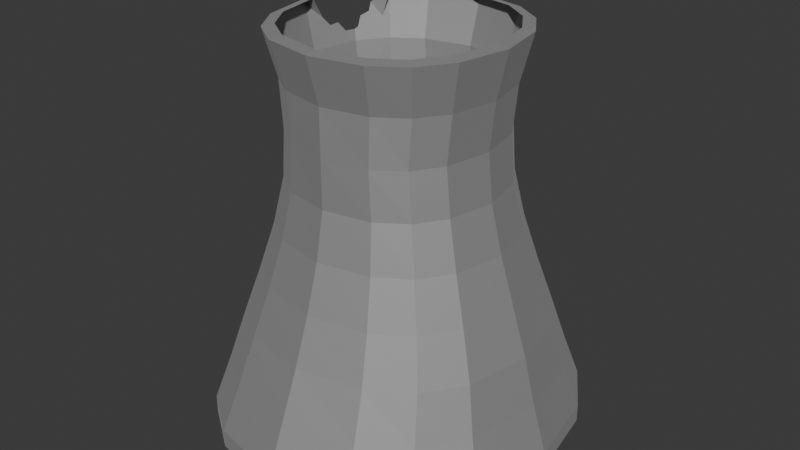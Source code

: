 # Source: blend.blend  (saved by Blender 5.1.29; exported with 4.5.12 LTS)
import bpy
from mathutils import Matrix  # noqa: F401  (used for matrix-valued properties, if any)

bpy.ops.wm.read_factory_settings(use_empty=True)
scene = bpy.context.scene
scene.name = 'Scene'

# ---- collections
col_collection = bpy.data.collections.new('Collection'); scene.collection.children.link(col_collection)

# ---- materials (node trees are filled in below, after node groups)
mat_x = bpy.data.materials.new('Материал')

# ---- material node trees
mat_x.use_nodes = True; mat_x.node_tree.nodes.clear()
_N = mat_x.node_tree.nodes; _L = mat_x.node_tree.links
n0 = _N.new('ShaderNodeBsdfPrincipled'); n0.name = 'Принципиальный BSDF'; n0.location = (-200, 100)
n0.inputs[0].default_value = (0.5275, 0.5275, 0.5275, 1.0)
n0.inputs[1].default_value = 1.0
n0.inputs[2].default_value = 0.8
n1 = _N.new('ShaderNodeOutputMaterial'); n1.name = 'Вывод материала'; n1.location = (200, 100)
_L.new(n0.outputs[0], n1.inputs[0])
n1.is_active_output = True

# ---- world
world_world = bpy.data.worlds.new('World'); scene.world = world_world
world_world.use_nodes = True; world_world.node_tree.nodes.clear()
_N = world_world.node_tree.nodes; _L = world_world.node_tree.links
n0 = _N.new('ShaderNodeOutputWorld'); n0.name = 'World Output'; n0.location = (200, 100)
n1 = _N.new('ShaderNodeBackground'); n1.name = 'Background'; n1.location = (-200, 100)
n1.inputs[0].default_value = (0.05088, 0.05088, 0.05088, 1.0)
_L.new(n1.outputs[0], n0.inputs[0])
n0.is_active_output = True
world_world.color = (0.05088, 0.05088, 0.05088)
world_world.sun_shadow_jitter_overblur = 0.0

# ---- meshes
me_x = bpy.data.meshes.new('Куб')
me_x.from_pydata([(-1.076, -1.135, -1.0), (-0.7082, -0.7232, 1.0), (-1.076, 1.135, -1.0), (-0.7082, 0.7232, 1.0), (1.076, -1.135, -1.0), (0.7082, -0.7232, 1.0), (1.076, 1.135, -1.0), (0.7082, 0.7232, 1.0), (-0.7147, -0.6967, -2.132e-14), (-0.7147, 0.6967, -2.132e-14), (0.7147, 0.6967, -2.132e-14), (0.7147, -0.6967, -2.132e-14), (-0.6088, -0.64, 0.5), (-0.6088, 0.64, 0.5), (0.6088, 0.64, 0.5), (0.6088, -0.64, 0.5), (-0.9078, 0.8931, -0.5), (0.9078, 0.8931, -0.5), (0.9078, -0.8931, -0.5), (-0.9078, -0.8931, -0.5), (-0.64, -0.64, 0.75), (-0.64, 0.64, 0.75), (0.64, 0.64, 0.75), (0.64, -0.64, 0.75), (-0.64, 0.64, 0.25), (0.64, 0.64, 0.25), (0.64, -0.64, 0.25), (-0.64, -0.64, 0.25), (-0.8106, -0.7864, -0.25), (-0.8106, 0.7864, -0.25), (0.8106, 0.7864, -0.25), (0.8106, -0.7864, -0.25), (-0.9847, 1.014, -0.75), (0.9847, 1.014, -0.75), (0.9847, -1.014, -0.75), (-0.9847, -1.014, -0.75), (-1.48, -3.718e-05, -1.0), (-0.9738, 3.808e-06, 1.0), (1.48, -3.718e-05, -1.0), (0.9738, 4.355e-06, 1.0), (0.9827, 7.315e-06, -7.451e-09), (-0.9827, 7.315e-06, -7.451e-09), (0.8371, 1.368e-05, 0.5), (-0.8371, 1.229e-05, 0.5), (-1.248, -6.577e-06, -0.5), (1.248, -6.577e-06, -0.5), (0.88, 1.368e-05, 0.75), (-0.88, 1.229e-05, 0.75), (-0.88, 1.368e-05, 0.25), (0.88, 1.368e-05, 0.25), (-1.115, 1.121e-06, -0.25), (1.115, 1.121e-06, -0.25), (1.354, -1.508e-05, -0.75), (-1.354, -1.508e-05, -0.75), (-1.345, -0.7097, -1.0), (0.8853, -0.452, 1.0), (0.8934, -0.4354, -1.421e-14), (0.761, -0.4, 0.5), (1.135, -0.5582, -0.5), (0.8, -0.4, 0.75), (0.8, -0.4, 0.25), (1.013, -0.4915, -0.25), (1.231, -0.634, -0.75), (-0.8853, -0.452, 1.0), (1.345, -0.7097, -1.0), (-0.8934, -0.4354, -1.421e-14), (-0.761, -0.4, 0.5), (-1.135, -0.5582, -0.5), (-0.8, -0.4, 0.75), (-0.8, -0.4, 0.25), (-1.013, -0.4915, -0.25), (-1.231, -0.634, -0.75), (1.345, 0.7102, -1.0), (-0.8934, 0.4358, -1.421e-14), (-0.761, 0.4003, 0.5), (-1.135, 0.5586, -0.5), (-0.8, 0.4003, 0.75), (-0.8, 0.4003, 0.25), (-1.013, 0.4919, -0.25), (-1.231, 0.6345, -0.75), (-1.345, 0.7102, -1.0), (0.8853, 0.4524, 1.0), (0.8934, 0.4358, -1.421e-14), (0.761, 0.4003, 0.5), (1.135, 0.5586, -0.5), (0.8, 0.4003, 0.75), (0.8, 0.4003, 0.25), (1.013, 0.4919, -0.25), (1.231, 0.6345, -0.75), (8.53e-09, 1.561, -1.0), (8.53e-09, 0.9944, 1.0), (8.53e-09, -1.561, -1.0), (8.53e-09, -0.9944, 1.0), (8.235e-09, -0.958, -7.451e-09), (8.235e-09, 0.958, -7.451e-09), (8.53e-09, -0.88, 0.5), (8.53e-09, 0.88, 0.5), (8.53e-09, 1.228, -0.5), (8.53e-09, -1.228, -0.5), (8.53e-09, -0.88, 0.75), (8.53e-09, 0.88, 0.75), (8.53e-09, 0.88, 0.25), (8.53e-09, -0.88, 0.25), (8.53e-09, 1.081, -0.25), (8.53e-09, -1.081, -0.25), (8.53e-09, -1.395, -0.75), (8.53e-09, 1.395, -0.75), (-0.6726, 1.419, -1.0), (-0.4426, -0.904, 1.0), (-0.4467, -0.8709, -1.421e-14), (-0.3805, -0.8, 0.5), (-0.5674, -1.116, -0.5), (-0.4, -0.8, 0.75), (-0.4, -0.8, 0.25), (-0.5067, -0.983, -0.25), (-0.6154, -1.268, -0.75), (-0.4426, 0.904, 1.0), (-0.6726, -1.419, -1.0), (-0.4467, 0.8709, -1.421e-14), (-0.3805, 0.8, 0.5), (-0.5674, 1.116, -0.5), (-0.4, 0.8, 0.75), (-0.4, 0.8, 0.25), (-0.5067, 0.983, -0.25), (-0.6154, 1.268, -0.75), (0.4426, 0.904, 1.0), (0.6726, -1.419, -1.0), (0.4467, 0.8709, -1.421e-14), (0.3805, 0.8, 0.5), (0.5674, 1.116, -0.5), (0.4, 0.8, 0.75), (0.4, 0.8, 0.25), (0.5067, 0.983, -0.25), (0.6154, 1.268, -0.75), (0.6726, 1.419, -1.0), (0.4426, -0.904, 1.0), (0.4467, -0.8709, -1.421e-14), (0.3805, -0.8, 0.5), (0.5674, -1.116, -0.5), (0.4, -0.8, 0.75), (0.4, -0.8, 0.25), (0.5067, -0.983, -0.25), (0.6154, -1.268, -0.75), (-0.6374, -0.6509, 1.012), (-0.6374, 0.6509, 1.012), (0.6374, -0.6509, 1.012), (0.6374, 0.6509, 1.012), (-0.8764, 1.064e-05, 1.012), (0.8764, 1.114e-05, 1.012), (0.7968, -0.4068, 1.012), (-0.7968, -0.4068, 1.012), (0.7968, 0.4071, 1.012), (7.635e-09, 0.8949, 1.012), (7.635e-09, -0.8949, 1.012), (-0.3984, -0.8136, 1.012), (-0.3984, 0.8136, 1.012), (0.3984, 0.8136, 1.012), (0.3984, -0.8136, 1.012), (-0.8193, 0.4121, 0.8066), (-0.838, 0.3216, 0.8082), (-0.8676, 0.2657, 0.8563), (-0.8803, 0.1903, 0.8501), (-0.9073, 0.1342, 0.8928), (-0.9186, 0.03796, 0.8727), (-0.9473, 0.03937, 0.9498), (-0.705, 0.6228, 0.858), (-0.7788, 0.5634, 0.9292), (-0.7761, 0.5369, 0.8871), (-0.8095, 0.4721, 0.8683), (-0.8075, 0.4376, 0.8166), (0.1897, 0.8401, 0.5), (8.53e-09, 0.88, 0.423), (-0.03314, 0.8734, 0.4265), (0.3284, 0.8116, 0.4225), (0.03764, 0.8721, 0.4007), (0.04931, 0.8696, 0.3346), (0.1208, 0.8547, 0.3236), (0.176, 0.843, 0.3722), (0.2168, 0.8359, 0.2972), (0.3013, 0.8186, 0.3253), (0.338, 0.8107, 0.3591), (0.2504, 0.8284, 0.5605), (0.1526, 0.8495, 0.6034), (0.05284, 0.8694, 0.5802), (-0.01199, 0.8168, 0.4875), (0.3685, 0.7368, 0.4875), (0.1777, 0.7769, 0.4875), (-0.01199, 0.8168, 0.4105), (-0.04514, 0.8101, 0.414), (0.3164, 0.7484, 0.41), (0.02565, 0.8089, 0.3881), (0.03732, 0.8064, 0.3221), (0.1089, 0.7915, 0.3111), (0.1641, 0.7798, 0.3596), (0.2049, 0.7727, 0.2847), (0.2893, 0.7553, 0.3128), (0.326, 0.7475, 0.3466), (0.2384, 0.7651, 0.548), (0.1406, 0.7863, 0.5909), (0.04084, 0.8062, 0.5676), (-1.076, -1.135, -1.095), (-1.076, 1.135, -1.095), (1.076, -1.135, -1.095), (1.076, 1.135, -1.095), (-1.48, -2.749e-05, -1.095), (1.48, -2.749e-05, -1.095), (-1.345, -0.7097, -1.095), (1.345, -0.7097, -1.095), (1.345, 0.7102, -1.095), (-1.345, 0.7102, -1.095), (1.02e-08, 1.561, -1.095), (1.02e-08, -1.561, -1.095), (-0.6726, 1.419, -1.095), (-0.6726, -1.419, -1.095), (0.6726, -1.419, -1.095), (0.6726, 1.419, -1.095)], [], [(76, 158, 169, 168, 167, 166, 165, 3, 21), (130, 125, 7, 22), (59, 55, 5, 23), (112, 108, 1, 20), (114, 109, 8, 28), (61, 56, 11, 31), (132, 127, 10, 30), (78, 73, 9, 29), (113, 110, 12, 27), (60, 57, 15, 26), (131, 128, 14, 25), (77, 74, 13, 24), (79, 75, 16, 32), (133, 129, 17, 33), (62, 58, 18, 34), (115, 111, 19, 35), (110, 112, 20, 12), (57, 59, 23, 15), (128, 130, 22, 14), (74, 76, 21, 13), (73, 77, 24, 9), (127, 131, 25, 10), (56, 60, 26, 11), (109, 113, 27, 8), (75, 78, 29, 16), (129, 132, 30, 17), (58, 61, 31, 18), (111, 114, 28, 19), (117, 115, 35, 0), (64, 62, 34, 4), (134, 133, 33, 6), (80, 79, 32, 2), (54, 71, 53, 36), (72, 88, 52, 38), (84, 87, 51, 45), (67, 70, 50, 44), (82, 86, 49, 40), (65, 69, 48, 41), (66, 68, 47, 43), (83, 85, 46, 42), (88, 84, 45, 52), (71, 67, 44, 53), (69, 66, 43, 48), (86, 83, 42, 49), (70, 65, 41, 50), (87, 82, 40, 51), (85, 81, 39, 46), (68, 63, 37, 47), (20, 1, 63, 68), (28, 8, 65, 70), (27, 12, 66, 69), (35, 19, 67, 71), (12, 20, 68, 66), (8, 27, 69, 65), (19, 28, 70, 67), (0, 35, 71, 54), (38, 52, 62, 64), (45, 51, 61, 58), (40, 49, 60, 56), (42, 46, 59, 57), (52, 45, 58, 62), (49, 42, 57, 60), (51, 40, 56, 61), (46, 39, 55, 59), (22, 7, 81, 85), (30, 10, 82, 87), (25, 14, 83, 86), (33, 17, 84, 88), (14, 22, 85, 83), (10, 25, 86, 82), (17, 30, 87, 84), (6, 33, 88, 72), (36, 53, 79, 80), (44, 50, 78, 75), (41, 48, 77, 73), (43, 47, 76, 74), (53, 44, 75, 79), (48, 43, 74, 77), (50, 41, 73, 78), (47, 37, 164, 163, 162, 161, 160, 159, 158, 76), (107, 124, 106, 89), (126, 142, 105, 91), (138, 141, 104, 98), (120, 123, 103, 97), (136, 140, 102, 93), (118, 122, 101, 94), (119, 121, 100, 96), (137, 139, 99, 95), (142, 138, 98, 105), (124, 120, 97, 106), (122, 119, 96, 172, 171, 101), (140, 137, 95, 102), (123, 118, 94, 103), (141, 136, 93, 104), (139, 135, 92, 99), (121, 116, 90, 100), (21, 3, 116, 121), (29, 9, 118, 123), (24, 13, 119, 122), (32, 16, 120, 124), (13, 21, 121, 119), (9, 24, 122, 118), (16, 29, 123, 120), (2, 32, 124, 107), (91, 105, 115, 117), (98, 104, 114, 111), (93, 102, 113, 109), (95, 99, 112, 110), (105, 98, 111, 115), (102, 95, 110, 113), (104, 93, 109, 114), (99, 92, 108, 112), (23, 5, 135, 139), (31, 11, 136, 141), (26, 15, 137, 140), (34, 18, 138, 142), (15, 23, 139, 137), (11, 26, 140, 136), (18, 31, 141, 138), (4, 34, 142, 126), (89, 106, 133, 134), (97, 103, 132, 129), (94, 101, 131, 127), (96, 100, 130, 128, 181, 170, 182, 183), (106, 97, 129, 133), (101, 171, 174, 175, 176, 177, 178, 179, 180, 173, 128, 131), (103, 94, 127, 132), (100, 90, 125, 130), (81, 7, 146, 151), (116, 3, 144, 155), (55, 39, 148, 149), (63, 1, 143, 150), (5, 55, 149, 145), (90, 116, 155, 152), (125, 90, 152, 156), (37, 63, 150, 147), (92, 135, 157, 153), (1, 108, 154, 143), (135, 5, 145, 157), (39, 81, 151, 148), (7, 125, 156, 146), (108, 92, 153, 154), (144, 3, 165), (37, 147, 164), (163, 164, 147, 162), (165, 166, 144), (170, 181, 197, 186), (176, 175, 191, 192), (96, 170, 186, 184), (182, 170, 186, 198), (177, 176, 192, 193), (96, 171, 187, 184), (183, 182, 198, 199), (178, 177, 193, 194), (172, 96, 184, 188), (96, 183, 199, 184), (179, 178, 194, 195), (171, 172, 188, 187), (180, 179, 195, 196), (128, 173, 189, 185), (170, 128, 185, 186), (173, 180, 196, 189), (174, 171, 187, 190), (181, 128, 185, 197), (175, 174, 190, 191), (6, 72, 208, 203), (91, 117, 213, 211), (64, 4, 202, 207), (0, 54, 206, 200), (126, 91, 211, 214), (36, 80, 209, 204), (134, 6, 203, 215), (4, 126, 214, 202), (72, 38, 205, 208), (107, 89, 210, 212), (38, 64, 207, 205), (80, 2, 201, 209), (2, 107, 212, 201), (117, 0, 200, 213), (54, 36, 204, 206), (89, 134, 215, 210)])
_uv = me_x.uv_layers.new(name='UVКарта')
_uv.uv.foreach_set('vector', [0.5938, 0.1876, 0.6008, 0.1876, 0.6021, 0.1933, 0.6085, 0.1991, 0.6109, 0.2138, 0.6162, 0.2175, 0.6073, 0.2369, 0.625, 0.25, 0.5938, 0.25, 0.5938, 0.4375, 0.625, 0.4375, 0.625, 0.5, 0.5938, 0.5, 0.5938, 0.6875, 0.625, 0.6875, 0.625, 0.75, 0.5938, 0.75, 0.5938, 0.9375, 0.625, 0.9375, 0.625, 1.0, 0.5938, 1.0, 0.4688, 0.9375, 0.5, 0.9375, 0.5, 1.0, 0.4688, 1.0, 0.4688, 0.6875, 0.5, 0.6875, 0.5, 0.75, 0.4688, 0.75, 0.4688, 0.4375, 0.5, 0.4375, 0.5, 0.5, 0.4688, 0.5, 0.4688, 0.1876, 0.5, 0.1876, 0.5, 0.25, 0.4688, 0.25, 0.5312, 0.9375, 0.5625, 0.9375, 0.5625, 1.0, 0.5312, 1.0, 0.5312, 0.6875, 0.5625, 0.6875, 0.5625, 0.75, 0.5312, 0.75, 0.5312, 0.4375, 0.5625, 0.4375, 0.5625, 0.5, 0.5312, 0.5, 0.5312, 0.1876, 0.5625, 0.1876, 0.5625, 0.25, 0.5312, 0.25, 0.4062, 0.1876, 0.4375, 0.1876, 0.4375, 0.25, 0.4062, 0.25, 0.4062, 0.4375, 0.4375, 0.4375, 0.4375, 0.5, 0.4062, 0.5, 0.4062, 0.6875, 0.4375, 0.6875, 0.4375, 0.75, 0.4062, 0.75, 0.4062, 0.9375, 0.4375, 0.9375, 0.4375, 1.0, 0.4062, 1.0, 0.5625, 0.9375, 0.5938, 0.9375, 0.5938, 1.0, 0.5625, 1.0, 0.5625, 0.6875, 0.5938, 0.6875, 0.5938, 0.75, 0.5625, 0.75, 0.5625, 0.4375, 0.5938, 0.4375, 0.5938, 0.5, 0.5625, 0.5, 0.5625, 0.1876, 0.5938, 0.1876, 0.5938, 0.25, 0.5625, 0.25, 0.5, 0.1876, 0.5312, 0.1876, 0.5312, 0.25, 0.5, 0.25, 0.5, 0.4375, 0.5312, 0.4375, 0.5312, 0.5, 0.5, 0.5, 0.5, 0.6875, 0.5312, 0.6875, 0.5312, 0.75, 0.5, 0.75, 0.5, 0.9375, 0.5312, 0.9375, 0.5312, 1.0, 0.5, 1.0, 0.4375, 0.1876, 0.4688, 0.1876, 0.4688, 0.25, 0.4375, 0.25, 0.4375, 0.4375, 0.4688, 0.4375, 0.4688, 0.5, 0.4375, 0.5, 0.4375, 0.6875, 0.4688, 0.6875, 0.4688, 0.75, 0.4375, 0.75, 0.4375, 0.9375, 0.4688, 0.9375, 0.4688, 1.0, 0.4375, 1.0, 0.375, 0.9375, 0.4062, 0.9375, 0.4062, 1.0, 0.375, 1.0, 0.375, 0.6875, 0.4062, 0.6875, 0.4062, 0.75, 0.375, 0.75, 0.375, 0.4375, 0.4062, 0.4375, 0.4062, 0.5, 0.375, 0.5, 0.375, 0.1876, 0.4062, 0.1876, 0.4062, 0.25, 0.375, 0.25, 0.375, 0.0625, 0.4062, 0.0625, 0.4062, 0.125, 0.375, 0.125, 0.375, 0.5624, 0.4062, 0.5624, 0.4062, 0.625, 0.375, 0.625, 0.4375, 0.5624, 0.4688, 0.5624, 0.4688, 0.625, 0.4375, 0.625, 0.4375, 0.0625, 0.4688, 0.0625, 0.4688, 0.125, 0.4375, 0.125, 0.5, 0.5624, 0.5312, 0.5624, 0.5312, 0.625, 0.5, 0.625, 0.5, 0.0625, 0.5312, 0.0625, 0.5312, 0.125, 0.5, 0.125, 0.5625, 0.0625, 0.5938, 0.0625, 0.5938, 0.125, 0.5625, 0.125, 0.5625, 0.5624, 0.5938, 0.5624, 0.5938, 0.625, 0.5625, 0.625, 0.4062, 0.5624, 0.4375, 0.5624, 0.4375, 0.625, 0.4062, 0.625, 0.4062, 0.0625, 0.4375, 0.0625, 0.4375, 0.125, 0.4062, 0.125, 0.5312, 0.0625, 0.5625, 0.0625, 0.5625, 0.125, 0.5312, 0.125, 0.5312, 0.5624, 0.5625, 0.5624, 0.5625, 0.625, 0.5312, 0.625, 0.4688, 0.0625, 0.5, 0.0625, 0.5, 0.125, 0.4688, 0.125, 0.4688, 0.5624, 0.5, 0.5624, 0.5, 0.625, 0.4688, 0.625, 0.5938, 0.5624, 0.625, 0.5624, 0.625, 0.625, 0.5938, 0.625, 0.5938, 0.0625, 0.625, 0.0625, 0.625, 0.125, 0.5938, 0.125, 0.5938, 0.0, 0.625, 0.0, 0.625, 0.0625, 0.5938, 0.0625, 0.4688, 0.0, 0.5, 0.0, 0.5, 0.0625, 0.4688, 0.0625, 0.5312, 0.0, 0.5625, 0.0, 0.5625, 0.0625, 0.5312, 0.0625, 0.4062, 0.0, 0.4375, 0.0, 0.4375, 0.0625, 0.4062, 0.0625, 0.5625, 0.0, 0.5938, 0.0, 0.5938, 0.0625, 0.5625, 0.0625, 0.5, 0.0, 0.5312, 0.0, 0.5312, 0.0625, 0.5, 0.0625, 0.4375, 0.0, 0.4688, 0.0, 0.4688, 0.0625, 0.4375, 0.0625, 0.375, 0.0, 0.4062, 0.0, 0.4062, 0.0625, 0.375, 0.0625, 0.375, 0.625, 0.4062, 0.625, 0.4062, 0.6875, 0.375, 0.6875, 0.4375, 0.625, 0.4688, 0.625, 0.4688, 0.6875, 0.4375, 0.6875, 0.5, 0.625, 0.5312, 0.625, 0.5312, 0.6875, 0.5, 0.6875, 0.5625, 0.625, 0.5938, 0.625, 0.5938, 0.6875, 0.5625, 0.6875, 0.4062, 0.625, 0.4375, 0.625, 0.4375, 0.6875, 0.4062, 0.6875, 0.5312, 0.625, 0.5625, 0.625, 0.5625, 0.6875, 0.5312, 0.6875, 0.4688, 0.625, 0.5, 0.625, 0.5, 0.6875, 0.4688, 0.6875, 0.5938, 0.625, 0.625, 0.625, 0.625, 0.6875, 0.5938, 0.6875, 0.5938, 0.5, 0.625, 0.5, 0.625, 0.5624, 0.5938, 0.5624, 0.4688, 0.5, 0.5, 0.5, 0.5, 0.5624, 0.4688, 0.5624, 0.5312, 0.5, 0.5625, 0.5, 0.5625, 0.5624, 0.5312, 0.5624, 0.4062, 0.5, 0.4375, 0.5, 0.4375, 0.5624, 0.4062, 0.5624, 0.5625, 0.5, 0.5938, 0.5, 0.5938, 0.5624, 0.5625, 0.5624, 0.5, 0.5, 0.5312, 0.5, 0.5312, 0.5624, 0.5, 0.5624, 0.4375, 0.5, 0.4688, 0.5, 0.4688, 0.5624, 0.4375, 0.5624, 0.375, 0.5, 0.4062, 0.5, 0.4062, 0.5624, 0.375, 0.5624, 0.375, 0.125, 0.4062, 0.125, 0.4062, 0.1876, 0.375, 0.1876, 0.4375, 0.125, 0.4688, 0.125, 0.4688, 0.1876, 0.4375, 0.1876, 0.5, 0.125, 0.5312, 0.125, 0.5312, 0.1876, 0.5, 0.1876, 0.5625, 0.125, 0.5938, 0.125, 0.5938, 0.1876, 0.5625, 0.1876, 0.4062, 0.125, 0.4375, 0.125, 0.4375, 0.1876, 0.4062, 0.1876, 0.5312, 0.125, 0.5625, 0.125, 0.5625, 0.1876, 0.5312, 0.1876, 0.4688, 0.125, 0.5, 0.125, 0.5, 0.1876, 0.4688, 0.1876, 0.5938, 0.125, 0.625, 0.125, 0.6187, 0.1306, 0.6091, 0.1306, 0.6116, 0.1445, 0.6063, 0.1533, 0.607, 0.1644, 0.601, 0.1739, 0.6008, 0.1876, 0.5938, 0.1876, 0.375, 0.3125, 0.4062, 0.3125, 0.4062, 0.375, 0.375, 0.375, 0.375, 0.8125, 0.4062, 0.8125, 0.4062, 0.875, 0.375, 0.875, 0.4375, 0.8125, 0.4688, 0.8125, 0.4688, 0.875, 0.4375, 0.875, 0.4375, 0.3125, 0.4688, 0.3125, 0.4688, 0.375, 0.4375, 0.375, 0.5, 0.8125, 0.5312, 0.8125, 0.5312, 0.875, 0.5, 0.875, 0.5, 0.3125, 0.5312, 0.3125, 0.5312, 0.375, 0.5, 0.375, 0.5625, 0.3125, 0.5938, 0.3125, 0.5938, 0.375, 0.5625, 0.375, 0.5625, 0.8125, 0.5938, 0.8125, 0.5938, 0.875, 0.5625, 0.875, 0.4062, 0.8125, 0.4375, 0.8125, 0.4375, 0.875, 0.4062, 0.875, 0.4062, 0.3125, 0.4375, 0.3125, 0.4375, 0.375, 0.4062, 0.375, 0.5312, 0.3125, 0.5625, 0.3125, 0.5625, 0.375, 0.5533, 0.3697, 0.5529, 0.375, 0.5312, 0.375, 0.5312, 0.8125, 0.5625, 0.8125, 0.5625, 0.875, 0.5312, 0.875, 0.4688, 0.3125, 0.5, 0.3125, 0.5, 0.375, 0.4688, 0.375, 0.4688, 0.8125, 0.5, 0.8125, 0.5, 0.875, 0.4688, 0.875, 0.5938, 0.8125, 0.625, 0.8125, 0.625, 0.875, 0.5938, 0.875, 0.5938, 0.3125, 0.625, 0.3125, 0.625, 0.375, 0.5938, 0.375, 0.5938, 0.25, 0.625, 0.25, 0.625, 0.3125, 0.5938, 0.3125, 0.4688, 0.25, 0.5, 0.25, 0.5, 0.3125, 0.4688, 0.3125, 0.5312, 0.25, 0.5625, 0.25, 0.5625, 0.3125, 0.5312, 0.3125, 0.4062, 0.25, 0.4375, 0.25, 0.4375, 0.3125, 0.4062, 0.3125, 0.5625, 0.25, 0.5938, 0.25, 0.5938, 0.3125, 0.5625, 0.3125, 0.5, 0.25, 0.5312, 0.25, 0.5312, 0.3125, 0.5, 0.3125, 0.4375, 0.25, 0.4688, 0.25, 0.4688, 0.3125, 0.4375, 0.3125, 0.375, 0.25, 0.4062, 0.25, 0.4062, 0.3125, 0.375, 0.3125, 0.375, 0.875, 0.4062, 0.875, 0.4062, 0.9375, 0.375, 0.9375, 0.4375, 0.875, 0.4688, 0.875, 0.4688, 0.9375, 0.4375, 0.9375, 0.5, 0.875, 0.5312, 0.875, 0.5312, 0.9375, 0.5, 0.9375, 0.5625, 0.875, 0.5938, 0.875, 0.5938, 0.9375, 0.5625, 0.9375, 0.4062, 0.875, 0.4375, 0.875, 0.4375, 0.9375, 0.4062, 0.9375, 0.5312, 0.875, 0.5625, 0.875, 0.5625, 0.9375, 0.5312, 0.9375, 0.4688, 0.875, 0.5, 0.875, 0.5, 0.9375, 0.4688, 0.9375, 0.5938, 0.875, 0.625, 0.875, 0.625, 0.9375, 0.5938, 0.9375, 0.5938, 0.75, 0.625, 0.75, 0.625, 0.8125, 0.5938, 0.8125, 0.4688, 0.75, 0.5, 0.75, 0.5, 0.8125, 0.4688, 0.8125, 0.5312, 0.75, 0.5625, 0.75, 0.5625, 0.8125, 0.5312, 0.8125, 0.4062, 0.75, 0.4375, 0.75, 0.4375, 0.8125, 0.4062, 0.8125, 0.5625, 0.75, 0.5938, 0.75, 0.5938, 0.8125, 0.5625, 0.8125, 0.5, 0.75, 0.5312, 0.75, 0.5312, 0.8125, 0.5, 0.8125, 0.4375, 0.75, 0.4688, 0.75, 0.4688, 0.8125, 0.4375, 0.8125, 0.375, 0.75, 0.4062, 0.75, 0.4062, 0.8125, 0.375, 0.8125, 0.375, 0.375, 0.4062, 0.375, 0.4062, 0.4375, 0.375, 0.4375, 0.4375, 0.375, 0.4688, 0.375, 0.4688, 0.4375, 0.4375, 0.4375, 0.5, 0.375, 0.5312, 0.375, 0.5312, 0.4375, 0.5, 0.4375, 0.5625, 0.375, 0.5938, 0.375, 0.5938, 0.4375, 0.5625, 0.4375, 0.5701, 0.4156, 0.5625, 0.4062, 0.5754, 0.3995, 0.5725, 0.3835, 0.4062, 0.375, 0.4375, 0.375, 0.4375, 0.4375, 0.4062, 0.4375, 0.5312, 0.375, 0.5529, 0.375, 0.5501, 0.3811, 0.5418, 0.3829, 0.5405, 0.3942, 0.5465, 0.4032, 0.5372, 0.4092, 0.5407, 0.4228, 0.5449, 0.429, 0.5528, 0.4281, 0.5625, 0.4375, 0.5312, 0.4375, 0.4688, 0.375, 0.5, 0.375, 0.5, 0.4375, 0.4688, 0.4375, 0.5938, 0.375, 0.625, 0.375, 0.625, 0.4375, 0.5938, 0.4375, 0.625, 0.5624, 0.625, 0.5, 0.625, 0.5, 0.625, 0.5624, 0.625, 0.3125, 0.625, 0.25, 0.625, 0.25, 0.625, 0.3125, 0.625, 0.6875, 0.625, 0.625, 0.625, 0.625, 0.625, 0.6875, 0.625, 0.0625, 0.625, 0.0, 0.625, 0.0, 0.625, 0.0625, 0.625, 0.75, 0.625, 0.6875, 0.625, 0.6875, 0.625, 0.75, 0.625, 0.375, 0.625, 0.3125, 0.625, 0.3125, 0.625, 0.375, 0.625, 0.4375, 0.625, 0.375, 0.625, 0.375, 0.625, 0.4375, 0.625, 0.125, 0.625, 0.0625, 0.625, 0.0625, 0.625, 0.125, 0.625, 0.875, 0.625, 0.8125, 0.625, 0.8125, 0.625, 0.875, 0.625, 1.0, 0.625, 0.9375, 0.625, 0.9375, 0.625, 1.0, 0.625, 0.8125, 0.625, 0.75, 0.625, 0.75, 0.625, 0.8125, 0.625, 0.625, 0.625, 0.5624, 0.625, 0.5624, 0.625, 0.625, 0.625, 0.5, 0.625, 0.4375, 0.625, 0.4375, 0.625, 0.5, 0.625, 0.9375, 0.625, 0.875, 0.625, 0.875, 0.625, 0.9375, 0.625, 0.25, 0.625, 0.25, 0.6073, 0.2369, 0.625, 0.125, 0.625, 0.125, 0.6187, 0.1306, 0.6091, 0.1306, 0.6187, 0.1306, 0.625, 0.125, 0.6116, 0.1445, 0.6073, 0.2369, 0.6162, 0.2175, 0.625, 0.25, 0.5625, 0.4062, 0.5701, 0.4156, 0.5701, 0.4156, 0.5625, 0.4062, 0.5405, 0.3942, 0.5418, 0.3829, 0.5418, 0.3829, 0.5405, 0.3942, 0.0, 0.0, 0.0, 0.0, 0.0, 0.0, 0.0, 0.0, 0.5754, 0.3995, 0.5625, 0.4062, 0.5625, 0.4062, 0.5754, 0.3995, 0.5465, 0.4032, 0.5405, 0.3942, 0.5405, 0.3942, 0.5465, 0.4032, 0.0, 0.0, 0.0, 0.0, 0.0, 0.0, 0.0, 0.0, 0.5725, 0.3835, 0.5754, 0.3995, 0.5754, 0.3995, 0.5725, 0.3835, 0.5372, 0.4092, 0.5465, 0.4032, 0.5465, 0.4032, 0.5372, 0.4092, 0.5533, 0.3697, 0.5625, 0.375, 0.5625, 0.375, 0.5533, 0.3697, 0.5625, 0.375, 0.5725, 0.3835, 0.5725, 0.3835, 0.5625, 0.375, 0.5407, 0.4228, 0.5372, 0.4092, 0.5372, 0.4092, 0.5407, 0.4228, 0.5529, 0.375, 0.5533, 0.3697, 0.5533, 0.3697, 0.5529, 0.375, 0.5449, 0.429, 0.5407, 0.4228, 0.5407, 0.4228, 0.5449, 0.429, 0.5625, 0.4375, 0.5528, 0.4281, 0.5528, 0.4281, 0.5625, 0.4375, 0.0, 0.0, 0.0, 0.0, 0.0, 0.0, 0.0, 0.0, 0.5528, 0.4281, 0.5449, 0.429, 0.5449, 0.429, 0.5528, 0.4281, 0.5501, 0.3811, 0.5529, 0.375, 0.5529, 0.375, 0.5501, 0.3811, 0.5701, 0.4156, 0.5625, 0.4375, 0.5625, 0.4375, 0.5701, 0.4156, 0.5418, 0.3829, 0.5501, 0.3811, 0.5501, 0.3811, 0.5418, 0.3829, 0.375, 0.5, 0.375, 0.5624, 0.375, 0.5624, 0.375, 0.5, 0.375, 0.875, 0.375, 0.9375, 0.375, 0.9375, 0.375, 0.875, 0.375, 0.6875, 0.375, 0.75, 0.375, 0.75, 0.375, 0.6875, 0.375, 0.0, 0.375, 0.0625, 0.375, 0.0625, 0.375, 0.0, 0.375, 0.8125, 0.375, 0.875, 0.375, 0.875, 0.375, 0.8125, 0.375, 0.125, 0.375, 0.1876, 0.375, 0.1876, 0.375, 0.125, 0.375, 0.4375, 0.375, 0.5, 0.375, 0.5, 0.375, 0.4375, 0.375, 0.75, 0.375, 0.8125, 0.375, 0.8125, 0.375, 0.75, 0.375, 0.5624, 0.375, 0.625, 0.375, 0.625, 0.375, 0.5624, 0.375, 0.3125, 0.375, 0.375, 0.375, 0.375, 0.375, 0.3125, 0.375, 0.625, 0.375, 0.6875, 0.375, 0.6875, 0.375, 0.625, 0.375, 0.1876, 0.375, 0.25, 0.375, 0.25, 0.375, 0.1876, 0.375, 0.25, 0.375, 0.3125, 0.375, 0.3125, 0.375, 0.25, 0.375, 0.9375, 0.375, 1.0, 0.375, 1.0, 0.375, 0.9375, 0.375, 0.0625, 0.375, 0.125, 0.375, 0.125, 0.375, 0.0625, 0.375, 0.375, 0.375, 0.4375, 0.375, 0.4375, 0.375, 0.375])
me_x.materials.append(mat_x)
me_x.update()

# ---- objects
ob_x = bpy.data.objects.new('Куб', me_x)

# ---- transforms, parenting, visibility, modifiers, constraints
ob_x.location = (0.0, 0.0, 27.12)
ob_x.scale = (15.0, 15.0, 24.0)

# ---- collection membership
col_collection.objects.link(ob_x)

# ---- scene / render settings (as saved in the file)
scene.frame_start = 1; scene.frame_end = 250; scene.frame_set(1)
scene.render.engine = 'BLENDER_EEVEE_NEXT'
scene.render.bake_bias = 0.0
scene.render.bake_samples = 0
scene.cycles.sampling_pattern = 'TABULATED_SOBOL'
scene.eevee.use_volume_custom_range = False
bpy.context.view_layer.update()

# ---- added for rendering (the .blend has no active camera and no usable light): camera, sun
cam_auto = bpy.data.cameras.new('AutoCamera')
cam_auto.lens = 50.0
cam_auto.sensor_width = 36.0
cam_auto.clip_end = 1331.39
ob_auto_camera = bpy.data.objects.new('AutoCamera', cam_auto)
scene.collection.objects.link(ob_auto_camera)
ob_auto_camera.location = (75.8631, -91.0362, 86.8161)
ob_auto_camera.rotation_euler = (1.09748, -7.21219e-08, 0.694738)
scene.camera = ob_auto_camera
light_auto_sun = bpy.data.lights.new('AutoSun', 'SUN')
light_auto_sun.energy = 3.0
light_auto_sun.angle = 0.0523599
ob_auto_sun = bpy.data.objects.new('AutoSun', light_auto_sun)
scene.collection.objects.link(ob_auto_sun)
ob_auto_sun.rotation_euler = (0.872665, 0.174533, 0.523599)
bpy.context.view_layer.update()
